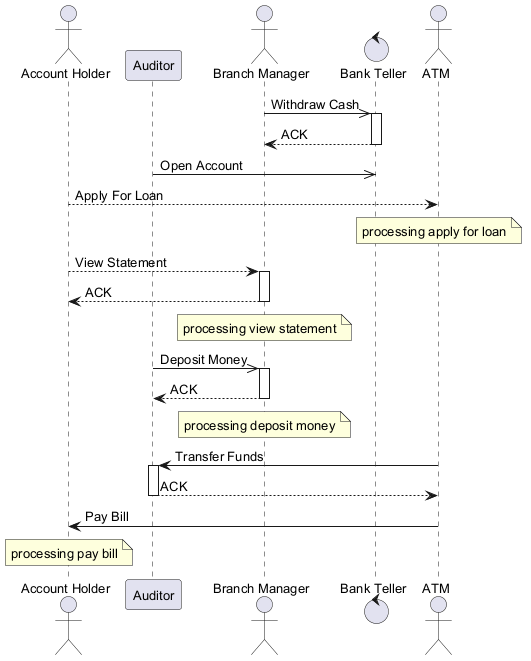

The diagram above was rendered by PlantUML. Its source (embedded in the PNG):
@startuml
skinparam defaultFontSize 13
actor "Account Holder" as AH
participant "Auditor" as A
actor "Branch Manager" as BM
control "Bank Teller" as BT
actor "ATM" as A2
BM ->> BT : Withdraw Cash
activate BT
BT --> BM : ACK
deactivate BT
A ->> BT : Open Account
AH --> A2 : Apply For Loan
note over A2 : processing apply for loan
AH --> BM : View Statement
activate BM
BM --> AH : ACK
deactivate BM
note over BM : processing view statement
A ->> BM : Deposit Money
activate BM
BM --> A : ACK
deactivate BM
note over BM : processing deposit money
A2 -> A : Transfer Funds
activate A
A --> A2 : ACK
deactivate A
A2 -> AH : Pay Bill
note over AH : processing pay bill
@enduml